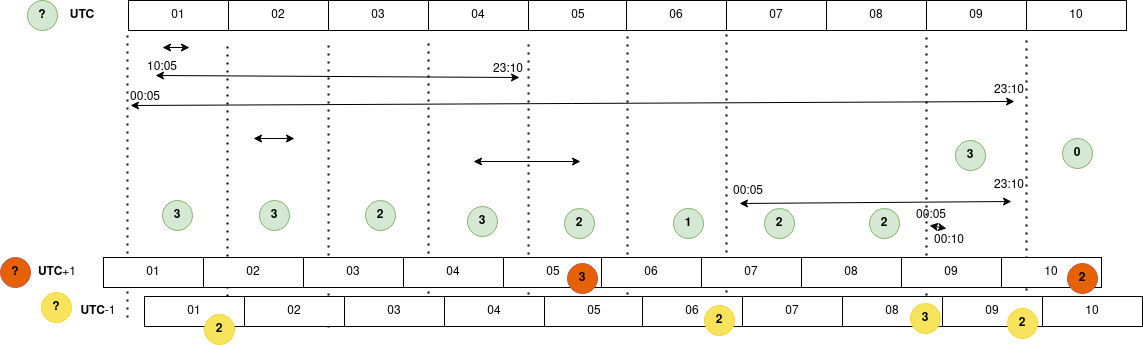

The diagram above was exported from draw.io. Its source (the exported page's mxGraphModel, read from the mxfile embedded in the PNG):
<mxGraphModel dx="1834" dy="793" grid="0" gridSize="10" guides="1" tooltips="1" connect="1" arrows="1" fold="1" page="0" pageScale="1" pageWidth="827" pageHeight="1169" math="0" shadow="0">
  <root>
    <mxCell id="0" />
    <mxCell id="1" parent="0" />
    <mxCell id="IgZ13XwkptXlo-9E_Dp8-93" value="" style="endArrow=none;dashed=1;html=1;dashPattern=1 3;strokeWidth=2;rounded=0;" edge="1" parent="1">
      <mxGeometry width="50" height="50" relative="1" as="geometry">
        <mxPoint x="281" y="490" as="sourcePoint" />
        <mxPoint x="281" y="206" as="targetPoint" />
      </mxGeometry>
    </mxCell>
    <mxCell id="IgZ13XwkptXlo-9E_Dp8-91" value="" style="endArrow=none;dashed=1;html=1;dashPattern=1 3;strokeWidth=2;rounded=0;" edge="1" parent="1">
      <mxGeometry width="50" height="50" relative="1" as="geometry">
        <mxPoint x="380" y="488" as="sourcePoint" />
        <mxPoint x="380" y="204" as="targetPoint" />
      </mxGeometry>
    </mxCell>
    <mxCell id="IgZ13XwkptXlo-9E_Dp8-75" value="" style="endArrow=none;dashed=1;html=1;dashPattern=1 3;strokeWidth=2;rounded=0;" edge="1" parent="1">
      <mxGeometry width="50" height="50" relative="1" as="geometry">
        <mxPoint x="-18" y="499" as="sourcePoint" />
        <mxPoint x="-18" y="215" as="targetPoint" />
      </mxGeometry>
    </mxCell>
    <mxCell id="IgZ13XwkptXlo-9E_Dp8-22" value="" style="endArrow=classic;startArrow=classic;html=1;rounded=0;" edge="1" parent="1">
      <mxGeometry width="50" height="50" relative="1" as="geometry">
        <mxPoint x="-184" y="219" as="sourcePoint" />
        <mxPoint x="-157" y="219" as="targetPoint" />
      </mxGeometry>
    </mxCell>
    <mxCell id="IgZ13XwkptXlo-9E_Dp8-23" value="" style="endArrow=classic;startArrow=classic;html=1;rounded=0;" edge="1" parent="1">
      <mxGeometry width="50" height="50" relative="1" as="geometry">
        <mxPoint x="-191" y="247" as="sourcePoint" />
        <mxPoint x="173" y="249" as="targetPoint" />
      </mxGeometry>
    </mxCell>
    <mxCell id="IgZ13XwkptXlo-9E_Dp8-24" value="23:10" style="text;html=1;strokeColor=none;fillColor=none;align=center;verticalAlign=middle;whiteSpace=wrap;rounded=0;" vertex="1" parent="1">
      <mxGeometry x="132" y="226" width="60" height="30" as="geometry" />
    </mxCell>
    <mxCell id="IgZ13XwkptXlo-9E_Dp8-25" value="" style="endArrow=classic;startArrow=classic;html=1;rounded=0;" edge="1" parent="1">
      <mxGeometry width="50" height="50" relative="1" as="geometry">
        <mxPoint x="-216" y="277" as="sourcePoint" />
        <mxPoint x="668" y="273" as="targetPoint" />
      </mxGeometry>
    </mxCell>
    <mxCell id="IgZ13XwkptXlo-9E_Dp8-26" value="23:10" style="text;html=1;strokeColor=none;fillColor=none;align=center;verticalAlign=middle;whiteSpace=wrap;rounded=0;" vertex="1" parent="1">
      <mxGeometry x="633" y="247" width="60" height="30" as="geometry" />
    </mxCell>
    <mxCell id="IgZ13XwkptXlo-9E_Dp8-27" value="00:05" style="text;html=1;strokeColor=none;fillColor=none;align=center;verticalAlign=middle;whiteSpace=wrap;rounded=0;" vertex="1" parent="1">
      <mxGeometry x="-231" y="254" width="60" height="30" as="geometry" />
    </mxCell>
    <mxCell id="IgZ13XwkptXlo-9E_Dp8-28" value="10:05" style="text;html=1;strokeColor=none;fillColor=none;align=center;verticalAlign=middle;whiteSpace=wrap;rounded=0;" vertex="1" parent="1">
      <mxGeometry x="-214" y="224" width="60" height="30" as="geometry" />
    </mxCell>
    <mxCell id="IgZ13XwkptXlo-9E_Dp8-29" value="" style="endArrow=classic;startArrow=classic;html=1;rounded=0;" edge="1" parent="1">
      <mxGeometry width="50" height="50" relative="1" as="geometry">
        <mxPoint x="-93" y="310" as="sourcePoint" />
        <mxPoint x="-52" y="310" as="targetPoint" />
      </mxGeometry>
    </mxCell>
    <mxCell id="IgZ13XwkptXlo-9E_Dp8-31" value="" style="endArrow=classic;startArrow=classic;html=1;rounded=0;" edge="1" parent="1">
      <mxGeometry width="50" height="50" relative="1" as="geometry">
        <mxPoint x="127" y="333" as="sourcePoint" />
        <mxPoint x="234" y="333" as="targetPoint" />
      </mxGeometry>
    </mxCell>
    <mxCell id="IgZ13XwkptXlo-9E_Dp8-32" value="" style="endArrow=none;dashed=1;html=1;dashPattern=1 3;strokeWidth=2;rounded=0;" edge="1" parent="1">
      <mxGeometry width="50" height="50" relative="1" as="geometry">
        <mxPoint x="82" y="497" as="sourcePoint" />
        <mxPoint x="82" y="213" as="targetPoint" />
      </mxGeometry>
    </mxCell>
    <mxCell id="IgZ13XwkptXlo-9E_Dp8-33" value="" style="endArrow=none;dashed=1;html=1;dashPattern=1 3;strokeWidth=2;rounded=0;" edge="1" parent="1">
      <mxGeometry width="50" height="50" relative="1" as="geometry">
        <mxPoint x="182" y="498" as="sourcePoint" />
        <mxPoint x="182" y="214" as="targetPoint" />
      </mxGeometry>
    </mxCell>
    <mxCell id="IgZ13XwkptXlo-9E_Dp8-34" value="" style="endArrow=none;dashed=1;html=1;dashPattern=1 3;strokeWidth=2;rounded=0;" edge="1" parent="1">
      <mxGeometry width="50" height="50" relative="1" as="geometry">
        <mxPoint x="-219" y="489" as="sourcePoint" />
        <mxPoint x="-219" y="205" as="targetPoint" />
      </mxGeometry>
    </mxCell>
    <mxCell id="IgZ13XwkptXlo-9E_Dp8-35" value="" style="endArrow=none;dashed=1;html=1;dashPattern=1 3;strokeWidth=2;rounded=0;" edge="1" parent="1">
      <mxGeometry width="50" height="50" relative="1" as="geometry">
        <mxPoint x="-119" y="500" as="sourcePoint" />
        <mxPoint x="-119" y="216" as="targetPoint" />
      </mxGeometry>
    </mxCell>
    <mxCell id="IgZ13XwkptXlo-9E_Dp8-36" value="" style="endArrow=none;dashed=1;html=1;dashPattern=1 3;strokeWidth=2;rounded=0;" edge="1" parent="1">
      <mxGeometry width="50" height="50" relative="1" as="geometry">
        <mxPoint x="680" y="494" as="sourcePoint" />
        <mxPoint x="680" y="210" as="targetPoint" />
      </mxGeometry>
    </mxCell>
    <mxCell id="IgZ13XwkptXlo-9E_Dp8-37" value="" style="endArrow=classic;startArrow=classic;html=1;rounded=0;" edge="1" parent="1">
      <mxGeometry width="50" height="50" relative="1" as="geometry">
        <mxPoint x="393" y="375" as="sourcePoint" />
        <mxPoint x="665" y="373" as="targetPoint" />
      </mxGeometry>
    </mxCell>
    <mxCell id="IgZ13XwkptXlo-9E_Dp8-38" value="23:10" style="text;html=1;strokeColor=none;fillColor=none;align=center;verticalAlign=middle;whiteSpace=wrap;rounded=0;" vertex="1" parent="1">
      <mxGeometry x="633" y="342" width="60" height="30" as="geometry" />
    </mxCell>
    <mxCell id="IgZ13XwkptXlo-9E_Dp8-39" value="00:05" style="text;html=1;strokeColor=none;fillColor=none;align=center;verticalAlign=middle;whiteSpace=wrap;rounded=0;" vertex="1" parent="1">
      <mxGeometry x="372" y="348" width="60" height="30" as="geometry" />
    </mxCell>
    <mxCell id="IgZ13XwkptXlo-9E_Dp8-41" value="" style="endArrow=classic;startArrow=classic;html=1;rounded=0;" edge="1" parent="1">
      <mxGeometry width="50" height="50" relative="1" as="geometry">
        <mxPoint x="583" y="397" as="sourcePoint" />
        <mxPoint x="600" y="400" as="targetPoint" />
      </mxGeometry>
    </mxCell>
    <mxCell id="IgZ13XwkptXlo-9E_Dp8-42" value="" style="endArrow=none;dashed=1;html=1;dashPattern=1 3;strokeWidth=2;rounded=0;" edge="1" parent="1">
      <mxGeometry width="50" height="50" relative="1" as="geometry">
        <mxPoint x="580" y="491" as="sourcePoint" />
        <mxPoint x="580" y="207" as="targetPoint" />
      </mxGeometry>
    </mxCell>
    <mxCell id="IgZ13XwkptXlo-9E_Dp8-43" value="00:05" style="text;html=1;strokeColor=none;fillColor=none;align=center;verticalAlign=middle;whiteSpace=wrap;rounded=0;" vertex="1" parent="1">
      <mxGeometry x="555" y="372" width="60" height="30" as="geometry" />
    </mxCell>
    <mxCell id="IgZ13XwkptXlo-9E_Dp8-44" value="00:10" style="text;html=1;strokeColor=none;fillColor=none;align=center;verticalAlign=middle;whiteSpace=wrap;rounded=0;" vertex="1" parent="1">
      <mxGeometry x="573" y="397" width="60" height="30" as="geometry" />
    </mxCell>
    <mxCell id="IgZ13XwkptXlo-9E_Dp8-48" value="" style="group" vertex="1" connectable="0" parent="1">
      <mxGeometry x="-294" y="172" width="1074" height="30" as="geometry" />
    </mxCell>
    <mxCell id="IgZ13XwkptXlo-9E_Dp8-46" value="" style="group" vertex="1" connectable="0" parent="IgZ13XwkptXlo-9E_Dp8-48">
      <mxGeometry x="76" width="998" height="30" as="geometry" />
    </mxCell>
    <mxCell id="IgZ13XwkptXlo-9E_Dp8-1" value="01" style="rounded=0;whiteSpace=wrap;html=1;" vertex="1" parent="IgZ13XwkptXlo-9E_Dp8-46">
      <mxGeometry width="100" height="30" as="geometry" />
    </mxCell>
    <mxCell id="IgZ13XwkptXlo-9E_Dp8-11" value="02" style="rounded=0;whiteSpace=wrap;html=1;" vertex="1" parent="IgZ13XwkptXlo-9E_Dp8-46">
      <mxGeometry x="100" width="100" height="30" as="geometry" />
    </mxCell>
    <mxCell id="IgZ13XwkptXlo-9E_Dp8-12" value="03" style="rounded=0;whiteSpace=wrap;html=1;" vertex="1" parent="IgZ13XwkptXlo-9E_Dp8-46">
      <mxGeometry x="200" width="100" height="30" as="geometry" />
    </mxCell>
    <mxCell id="IgZ13XwkptXlo-9E_Dp8-13" value="04" style="rounded=0;whiteSpace=wrap;html=1;" vertex="1" parent="IgZ13XwkptXlo-9E_Dp8-46">
      <mxGeometry x="300" width="100" height="30" as="geometry" />
    </mxCell>
    <mxCell id="IgZ13XwkptXlo-9E_Dp8-14" value="05" style="rounded=0;whiteSpace=wrap;html=1;" vertex="1" parent="IgZ13XwkptXlo-9E_Dp8-46">
      <mxGeometry x="400" width="100" height="30" as="geometry" />
    </mxCell>
    <mxCell id="IgZ13XwkptXlo-9E_Dp8-15" value="06" style="rounded=0;whiteSpace=wrap;html=1;" vertex="1" parent="IgZ13XwkptXlo-9E_Dp8-46">
      <mxGeometry x="498" width="100" height="30" as="geometry" />
    </mxCell>
    <mxCell id="IgZ13XwkptXlo-9E_Dp8-16" value="07" style="rounded=0;whiteSpace=wrap;html=1;" vertex="1" parent="IgZ13XwkptXlo-9E_Dp8-46">
      <mxGeometry x="598" width="100" height="30" as="geometry" />
    </mxCell>
    <mxCell id="IgZ13XwkptXlo-9E_Dp8-17" value="08" style="rounded=0;whiteSpace=wrap;html=1;" vertex="1" parent="IgZ13XwkptXlo-9E_Dp8-46">
      <mxGeometry x="698" width="100" height="30" as="geometry" />
    </mxCell>
    <mxCell id="IgZ13XwkptXlo-9E_Dp8-18" value="09" style="rounded=0;whiteSpace=wrap;html=1;" vertex="1" parent="IgZ13XwkptXlo-9E_Dp8-46">
      <mxGeometry x="798" width="100" height="30" as="geometry" />
    </mxCell>
    <mxCell id="IgZ13XwkptXlo-9E_Dp8-19" value="10" style="rounded=0;whiteSpace=wrap;html=1;" vertex="1" parent="IgZ13XwkptXlo-9E_Dp8-46">
      <mxGeometry x="898" width="100" height="30" as="geometry" />
    </mxCell>
    <mxCell id="IgZ13XwkptXlo-9E_Dp8-47" value="&lt;b&gt;UTC&lt;/b&gt;" style="text;html=1;strokeColor=none;fillColor=none;align=center;verticalAlign=middle;whiteSpace=wrap;rounded=0;" vertex="1" parent="IgZ13XwkptXlo-9E_Dp8-48">
      <mxGeometry width="60" height="30" as="geometry" />
    </mxCell>
    <mxCell id="IgZ13XwkptXlo-9E_Dp8-62" value="" style="group" vertex="1" connectable="0" parent="1">
      <mxGeometry x="-278" y="468" width="1074" height="48" as="geometry" />
    </mxCell>
    <mxCell id="IgZ13XwkptXlo-9E_Dp8-63" value="" style="group" vertex="1" connectable="0" parent="IgZ13XwkptXlo-9E_Dp8-62">
      <mxGeometry x="76" width="998" height="48" as="geometry" />
    </mxCell>
    <mxCell id="IgZ13XwkptXlo-9E_Dp8-64" value="01" style="rounded=0;whiteSpace=wrap;html=1;" vertex="1" parent="IgZ13XwkptXlo-9E_Dp8-63">
      <mxGeometry width="100" height="30" as="geometry" />
    </mxCell>
    <mxCell id="IgZ13XwkptXlo-9E_Dp8-65" value="02" style="rounded=0;whiteSpace=wrap;html=1;" vertex="1" parent="IgZ13XwkptXlo-9E_Dp8-63">
      <mxGeometry x="100" width="100" height="30" as="geometry" />
    </mxCell>
    <mxCell id="IgZ13XwkptXlo-9E_Dp8-66" value="03" style="rounded=0;whiteSpace=wrap;html=1;" vertex="1" parent="IgZ13XwkptXlo-9E_Dp8-63">
      <mxGeometry x="200" width="100" height="30" as="geometry" />
    </mxCell>
    <mxCell id="IgZ13XwkptXlo-9E_Dp8-67" value="04" style="rounded=0;whiteSpace=wrap;html=1;" vertex="1" parent="IgZ13XwkptXlo-9E_Dp8-63">
      <mxGeometry x="300" width="100" height="30" as="geometry" />
    </mxCell>
    <mxCell id="IgZ13XwkptXlo-9E_Dp8-68" value="05" style="rounded=0;whiteSpace=wrap;html=1;" vertex="1" parent="IgZ13XwkptXlo-9E_Dp8-63">
      <mxGeometry x="400" width="100" height="30" as="geometry" />
    </mxCell>
    <mxCell id="IgZ13XwkptXlo-9E_Dp8-69" value="06" style="rounded=0;whiteSpace=wrap;html=1;" vertex="1" parent="IgZ13XwkptXlo-9E_Dp8-63">
      <mxGeometry x="498" width="100" height="30" as="geometry" />
    </mxCell>
    <mxCell id="IgZ13XwkptXlo-9E_Dp8-70" value="07" style="rounded=0;whiteSpace=wrap;html=1;" vertex="1" parent="IgZ13XwkptXlo-9E_Dp8-63">
      <mxGeometry x="598" width="100" height="30" as="geometry" />
    </mxCell>
    <mxCell id="IgZ13XwkptXlo-9E_Dp8-71" value="08" style="rounded=0;whiteSpace=wrap;html=1;" vertex="1" parent="IgZ13XwkptXlo-9E_Dp8-63">
      <mxGeometry x="698" width="100" height="30" as="geometry" />
    </mxCell>
    <mxCell id="IgZ13XwkptXlo-9E_Dp8-72" value="09" style="rounded=0;whiteSpace=wrap;html=1;" vertex="1" parent="IgZ13XwkptXlo-9E_Dp8-63">
      <mxGeometry x="798" width="100" height="30" as="geometry" />
    </mxCell>
    <mxCell id="IgZ13XwkptXlo-9E_Dp8-73" value="10" style="rounded=0;whiteSpace=wrap;html=1;" vertex="1" parent="IgZ13XwkptXlo-9E_Dp8-63">
      <mxGeometry x="898" width="100" height="30" as="geometry" />
    </mxCell>
    <mxCell id="IgZ13XwkptXlo-9E_Dp8-94" value="&lt;b&gt;2&lt;/b&gt;" style="ellipse;whiteSpace=wrap;html=1;aspect=fixed;fillColor=#f8e45c;strokeColor=#f6d32d;" vertex="1" parent="IgZ13XwkptXlo-9E_Dp8-63">
      <mxGeometry x="60" y="18" width="30" height="30" as="geometry" />
    </mxCell>
    <mxCell id="IgZ13XwkptXlo-9E_Dp8-98" value="&lt;b&gt;2&lt;/b&gt;" style="ellipse;whiteSpace=wrap;html=1;aspect=fixed;fillColor=#f8e45c;strokeColor=#f6d32d;" vertex="1" parent="IgZ13XwkptXlo-9E_Dp8-63">
      <mxGeometry x="560" y="9" width="30" height="30" as="geometry" />
    </mxCell>
    <mxCell id="IgZ13XwkptXlo-9E_Dp8-100" value="&lt;b&gt;3&lt;/b&gt;" style="ellipse;whiteSpace=wrap;html=1;aspect=fixed;fillColor=#f8e45c;strokeColor=#f6d32d;" vertex="1" parent="IgZ13XwkptXlo-9E_Dp8-63">
      <mxGeometry x="766" y="7" width="30" height="30" as="geometry" />
    </mxCell>
    <mxCell id="IgZ13XwkptXlo-9E_Dp8-102" value="&lt;b&gt;2&lt;/b&gt;" style="ellipse;whiteSpace=wrap;html=1;aspect=fixed;fillColor=#f8e45c;strokeColor=#f6d32d;" vertex="1" parent="IgZ13XwkptXlo-9E_Dp8-63">
      <mxGeometry x="863" y="12" width="30" height="30" as="geometry" />
    </mxCell>
    <mxCell id="IgZ13XwkptXlo-9E_Dp8-74" value="&lt;b&gt;UTC&lt;/b&gt;-1" style="text;html=1;strokeColor=none;fillColor=none;align=center;verticalAlign=middle;whiteSpace=wrap;rounded=0;" vertex="1" parent="IgZ13XwkptXlo-9E_Dp8-62">
      <mxGeometry width="60" height="30" as="geometry" />
    </mxCell>
    <mxCell id="IgZ13XwkptXlo-9E_Dp8-76" value="&lt;b&gt;3&lt;/b&gt;" style="ellipse;whiteSpace=wrap;html=1;aspect=fixed;fillColor=#d5e8d4;strokeColor=#82b366;" vertex="1" parent="1">
      <mxGeometry x="-184" y="372" width="30" height="30" as="geometry" />
    </mxCell>
    <mxCell id="IgZ13XwkptXlo-9E_Dp8-77" value="&lt;b&gt;3&lt;/b&gt;" style="ellipse;whiteSpace=wrap;html=1;aspect=fixed;fillColor=#d5e8d4;strokeColor=#82b366;" vertex="1" parent="1">
      <mxGeometry x="-87" y="372" width="30" height="30" as="geometry" />
    </mxCell>
    <mxCell id="IgZ13XwkptXlo-9E_Dp8-79" value="&lt;b&gt;2&lt;/b&gt;" style="ellipse;whiteSpace=wrap;html=1;aspect=fixed;fillColor=#d5e8d4;strokeColor=#82b366;" vertex="1" parent="1">
      <mxGeometry x="19" y="372" width="30" height="30" as="geometry" />
    </mxCell>
    <mxCell id="IgZ13XwkptXlo-9E_Dp8-81" value="&lt;b&gt;3&lt;/b&gt;" style="ellipse;whiteSpace=wrap;html=1;aspect=fixed;fillColor=#d5e8d4;strokeColor=#82b366;" vertex="1" parent="1">
      <mxGeometry x="121" y="378" width="30" height="30" as="geometry" />
    </mxCell>
    <mxCell id="IgZ13XwkptXlo-9E_Dp8-82" value="&lt;b&gt;2&lt;/b&gt;" style="ellipse;whiteSpace=wrap;html=1;aspect=fixed;fillColor=#d5e8d4;strokeColor=#82b366;" vertex="1" parent="1">
      <mxGeometry x="218" y="380" width="30" height="30" as="geometry" />
    </mxCell>
    <mxCell id="IgZ13XwkptXlo-9E_Dp8-83" value="&lt;b&gt;1&lt;/b&gt;" style="ellipse;whiteSpace=wrap;html=1;aspect=fixed;fillColor=#d5e8d4;strokeColor=#82b366;" vertex="1" parent="1">
      <mxGeometry x="327" y="380" width="30" height="30" as="geometry" />
    </mxCell>
    <mxCell id="IgZ13XwkptXlo-9E_Dp8-84" value="&lt;b&gt;2&lt;/b&gt;" style="ellipse;whiteSpace=wrap;html=1;aspect=fixed;fillColor=#d5e8d4;strokeColor=#82b366;" vertex="1" parent="1">
      <mxGeometry x="418" y="380" width="30" height="30" as="geometry" />
    </mxCell>
    <mxCell id="IgZ13XwkptXlo-9E_Dp8-85" value="&lt;b&gt;2&lt;/b&gt;" style="ellipse;whiteSpace=wrap;html=1;aspect=fixed;fillColor=#d5e8d4;strokeColor=#82b366;" vertex="1" parent="1">
      <mxGeometry x="523" y="380" width="30" height="30" as="geometry" />
    </mxCell>
    <mxCell id="IgZ13XwkptXlo-9E_Dp8-86" value="&lt;b&gt;3&lt;/b&gt;" style="ellipse;whiteSpace=wrap;html=1;aspect=fixed;fillColor=#d5e8d4;strokeColor=#82b366;" vertex="1" parent="1">
      <mxGeometry x="609" y="312" width="30" height="30" as="geometry" />
    </mxCell>
    <mxCell id="IgZ13XwkptXlo-9E_Dp8-87" value="&lt;b&gt;0&lt;/b&gt;" style="ellipse;whiteSpace=wrap;html=1;aspect=fixed;fillColor=#d5e8d4;strokeColor=#82b366;" vertex="1" parent="1">
      <mxGeometry x="716" y="310" width="30" height="30" as="geometry" />
    </mxCell>
    <mxCell id="IgZ13XwkptXlo-9E_Dp8-88" value="&lt;b&gt;?&lt;/b&gt;" style="ellipse;whiteSpace=wrap;html=1;aspect=fixed;fillColor=#d5e8d4;strokeColor=#82b366;" vertex="1" parent="1">
      <mxGeometry x="-319" y="172" width="30" height="30" as="geometry" />
    </mxCell>
    <mxCell id="IgZ13XwkptXlo-9E_Dp8-89" value="&lt;b&gt;?&lt;/b&gt;" style="ellipse;whiteSpace=wrap;html=1;aspect=fixed;fillColor=#e66100;strokeColor=#b85450;" vertex="1" parent="1">
      <mxGeometry x="-346" y="429" width="30" height="30" as="geometry" />
    </mxCell>
    <mxCell id="IgZ13XwkptXlo-9E_Dp8-90" value="&lt;b&gt;?&lt;/b&gt;" style="ellipse;whiteSpace=wrap;html=1;aspect=fixed;fillColor=#f8e45c;strokeColor=#f6d32d;" vertex="1" parent="1">
      <mxGeometry x="-305" y="464" width="30" height="30" as="geometry" />
    </mxCell>
    <mxCell id="IgZ13XwkptXlo-9E_Dp8-61" value="&lt;b&gt;UTC&lt;/b&gt;+1" style="text;html=1;strokeColor=none;fillColor=none;align=center;verticalAlign=middle;whiteSpace=wrap;rounded=0;" vertex="1" parent="1">
      <mxGeometry x="-319" y="429" width="60" height="30" as="geometry" />
    </mxCell>
    <mxCell id="IgZ13XwkptXlo-9E_Dp8-51" value="01" style="rounded=0;whiteSpace=wrap;html=1;" vertex="1" parent="1">
      <mxGeometry x="-243" y="429" width="100" height="30" as="geometry" />
    </mxCell>
    <mxCell id="IgZ13XwkptXlo-9E_Dp8-52" value="02" style="rounded=0;whiteSpace=wrap;html=1;" vertex="1" parent="1">
      <mxGeometry x="-143" y="429" width="100" height="30" as="geometry" />
    </mxCell>
    <mxCell id="IgZ13XwkptXlo-9E_Dp8-53" value="03" style="rounded=0;whiteSpace=wrap;html=1;" vertex="1" parent="1">
      <mxGeometry x="-43" y="429" width="100" height="30" as="geometry" />
    </mxCell>
    <mxCell id="IgZ13XwkptXlo-9E_Dp8-54" value="04" style="rounded=0;whiteSpace=wrap;html=1;" vertex="1" parent="1">
      <mxGeometry x="57" y="429" width="100" height="30" as="geometry" />
    </mxCell>
    <mxCell id="IgZ13XwkptXlo-9E_Dp8-55" value="05" style="rounded=0;whiteSpace=wrap;html=1;" vertex="1" parent="1">
      <mxGeometry x="157" y="429" width="100" height="30" as="geometry" />
    </mxCell>
    <mxCell id="IgZ13XwkptXlo-9E_Dp8-56" value="06" style="rounded=0;whiteSpace=wrap;html=1;" vertex="1" parent="1">
      <mxGeometry x="255" y="429" width="100" height="30" as="geometry" />
    </mxCell>
    <mxCell id="IgZ13XwkptXlo-9E_Dp8-57" value="07" style="rounded=0;whiteSpace=wrap;html=1;" vertex="1" parent="1">
      <mxGeometry x="355" y="429" width="100" height="30" as="geometry" />
    </mxCell>
    <mxCell id="IgZ13XwkptXlo-9E_Dp8-58" value="08" style="rounded=0;whiteSpace=wrap;html=1;" vertex="1" parent="1">
      <mxGeometry x="455" y="429" width="100" height="30" as="geometry" />
    </mxCell>
    <mxCell id="IgZ13XwkptXlo-9E_Dp8-59" value="09" style="rounded=0;whiteSpace=wrap;html=1;" vertex="1" parent="1">
      <mxGeometry x="555" y="429" width="100" height="30" as="geometry" />
    </mxCell>
    <mxCell id="IgZ13XwkptXlo-9E_Dp8-60" value="10" style="rounded=0;whiteSpace=wrap;html=1;" vertex="1" parent="1">
      <mxGeometry x="655" y="429" width="100" height="30" as="geometry" />
    </mxCell>
    <mxCell id="IgZ13XwkptXlo-9E_Dp8-97" value="&lt;b&gt;3&lt;/b&gt;" style="ellipse;whiteSpace=wrap;html=1;aspect=fixed;fillColor=#e66100;strokeColor=#b85450;" vertex="1" parent="1">
      <mxGeometry x="221" y="435" width="30" height="30" as="geometry" />
    </mxCell>
    <mxCell id="IgZ13XwkptXlo-9E_Dp8-101" value="&lt;b&gt;2&lt;/b&gt;" style="ellipse;whiteSpace=wrap;html=1;aspect=fixed;fillColor=#e66100;strokeColor=#b85450;" vertex="1" parent="1">
      <mxGeometry x="721" y="435" width="30" height="30" as="geometry" />
    </mxCell>
  </root>
</mxGraphModel>